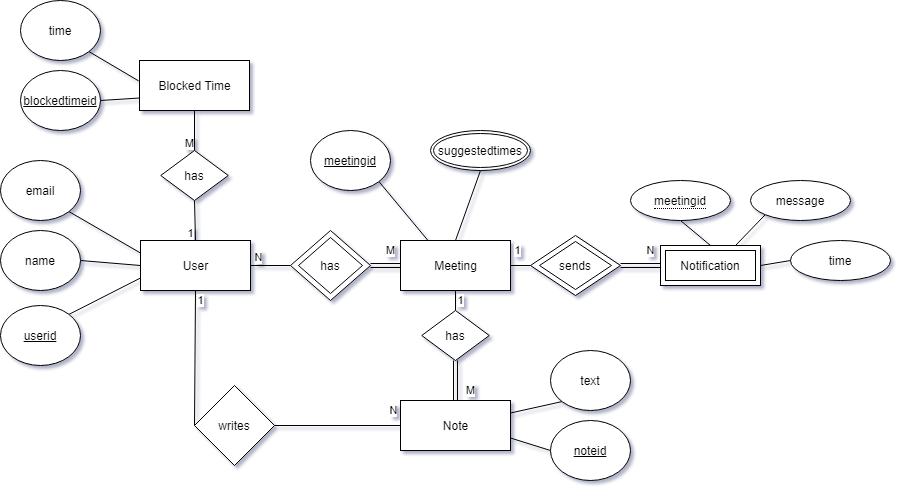

The diagram above was exported from draw.io. Its source (the exported page's mxGraphModel, read from the mxfile embedded in the PNG):
<mxGraphModel dx="1235" dy="783" grid="0" gridSize="10" guides="1" tooltips="1" connect="1" arrows="1" fold="1" page="1" pageScale="1" pageWidth="827" pageHeight="1169" math="0" shadow="1">
  <root>
    <mxCell id="OoINfca3nlVE_lNFwjIu-0" />
    <mxCell id="OoINfca3nlVE_lNFwjIu-1" parent="OoINfca3nlVE_lNFwjIu-0" />
    <mxCell id="OoINfca3nlVE_lNFwjIu-2" value="N" style="edgeStyle=none;rounded=0;orthogonalLoop=1;jettySize=auto;html=1;endArrow=none;endFill=0;entryX=0;entryY=0.5;entryDx=0;entryDy=0;" edge="1" parent="OoINfca3nlVE_lNFwjIu-1" source="OoINfca3nlVE_lNFwjIu-6" target="OoINfca3nlVE_lNFwjIu-12">
      <mxGeometry x="-0.6154" y="8" relative="1" as="geometry">
        <mxPoint x="300" y="265" as="targetPoint" />
        <mxPoint as="offset" />
      </mxGeometry>
    </mxCell>
    <mxCell id="OoINfca3nlVE_lNFwjIu-3" style="edgeStyle=none;rounded=0;orthogonalLoop=1;jettySize=auto;html=1;exitX=0;exitY=0.25;exitDx=0;exitDy=0;entryX=1;entryY=1;entryDx=0;entryDy=0;endArrow=none;endFill=0;" edge="1" parent="OoINfca3nlVE_lNFwjIu-1" source="OoINfca3nlVE_lNFwjIu-6" target="OoINfca3nlVE_lNFwjIu-32">
      <mxGeometry relative="1" as="geometry" />
    </mxCell>
    <mxCell id="OoINfca3nlVE_lNFwjIu-4" style="edgeStyle=none;rounded=0;orthogonalLoop=1;jettySize=auto;html=1;exitX=0;exitY=0.5;exitDx=0;exitDy=0;entryX=1;entryY=0.5;entryDx=0;entryDy=0;endArrow=none;endFill=0;" edge="1" parent="OoINfca3nlVE_lNFwjIu-1" source="OoINfca3nlVE_lNFwjIu-6" target="OoINfca3nlVE_lNFwjIu-31">
      <mxGeometry relative="1" as="geometry" />
    </mxCell>
    <mxCell id="OoINfca3nlVE_lNFwjIu-5" style="edgeStyle=none;rounded=0;orthogonalLoop=1;jettySize=auto;html=1;exitX=0;exitY=0.75;exitDx=0;exitDy=0;entryX=1;entryY=0;entryDx=0;entryDy=0;endArrow=none;endFill=0;" edge="1" parent="OoINfca3nlVE_lNFwjIu-1" source="OoINfca3nlVE_lNFwjIu-6" target="OoINfca3nlVE_lNFwjIu-30">
      <mxGeometry relative="1" as="geometry" />
    </mxCell>
    <mxCell id="OoINfca3nlVE_lNFwjIu-6" value="User" style="html=1;" vertex="1" parent="OoINfca3nlVE_lNFwjIu-1">
      <mxGeometry x="140" y="240" width="110" height="50" as="geometry" />
    </mxCell>
    <mxCell id="OoINfca3nlVE_lNFwjIu-7" value="1" style="edgeStyle=none;rounded=0;orthogonalLoop=1;jettySize=auto;html=1;exitX=1;exitY=0.5;exitDx=0;exitDy=0;entryX=0;entryY=0.5;entryDx=0;entryDy=0;endArrow=none;endFill=0;" edge="1" parent="OoINfca3nlVE_lNFwjIu-1" source="OoINfca3nlVE_lNFwjIu-10" target="OoINfca3nlVE_lNFwjIu-22">
      <mxGeometry x="-0.3333" y="15" relative="1" as="geometry">
        <mxPoint x="455" y="320" as="targetPoint" />
        <mxPoint as="offset" />
      </mxGeometry>
    </mxCell>
    <mxCell id="OoINfca3nlVE_lNFwjIu-8" style="edgeStyle=none;rounded=0;orthogonalLoop=1;jettySize=auto;html=1;exitX=0.5;exitY=0;exitDx=0;exitDy=0;entryX=0.5;entryY=1;entryDx=0;entryDy=0;endArrow=none;endFill=0;" edge="1" parent="OoINfca3nlVE_lNFwjIu-1" source="OoINfca3nlVE_lNFwjIu-10" target="OoINfca3nlVE_lNFwjIu-52">
      <mxGeometry relative="1" as="geometry">
        <mxPoint x="481.25" y="190" as="targetPoint" />
      </mxGeometry>
    </mxCell>
    <mxCell id="OoINfca3nlVE_lNFwjIu-9" style="edgeStyle=none;rounded=0;orthogonalLoop=1;jettySize=auto;html=1;exitX=0.25;exitY=0;exitDx=0;exitDy=0;entryX=1;entryY=1;entryDx=0;entryDy=0;endArrow=none;endFill=0;" edge="1" parent="OoINfca3nlVE_lNFwjIu-1" source="OoINfca3nlVE_lNFwjIu-10" target="OoINfca3nlVE_lNFwjIu-39">
      <mxGeometry relative="1" as="geometry" />
    </mxCell>
    <mxCell id="OoINfca3nlVE_lNFwjIu-10" value="Meeting" style="html=1;" vertex="1" parent="OoINfca3nlVE_lNFwjIu-1">
      <mxGeometry x="400" y="240" width="110" height="50" as="geometry" />
    </mxCell>
    <mxCell id="OoINfca3nlVE_lNFwjIu-11" value="" style="group" vertex="1" connectable="0" parent="OoINfca3nlVE_lNFwjIu-1">
      <mxGeometry x="290" y="230" width="80" height="70" as="geometry" />
    </mxCell>
    <mxCell id="OoINfca3nlVE_lNFwjIu-12" value="" style="rhombus;whiteSpace=wrap;html=1;" vertex="1" parent="OoINfca3nlVE_lNFwjIu-11">
      <mxGeometry width="80" height="70" as="geometry" />
    </mxCell>
    <mxCell id="OoINfca3nlVE_lNFwjIu-13" value="has" style="rhombus;whiteSpace=wrap;html=1;" vertex="1" parent="OoINfca3nlVE_lNFwjIu-11">
      <mxGeometry x="8" y="7" width="64" height="56" as="geometry" />
    </mxCell>
    <mxCell id="OoINfca3nlVE_lNFwjIu-14" value="M" style="edgeStyle=none;rounded=0;orthogonalLoop=1;jettySize=auto;html=1;exitX=1;exitY=0.5;exitDx=0;exitDy=0;entryX=0;entryY=0.5;entryDx=0;entryDy=0;endArrow=none;endFill=0;shape=link;" edge="1" parent="OoINfca3nlVE_lNFwjIu-1" source="OoINfca3nlVE_lNFwjIu-12" target="OoINfca3nlVE_lNFwjIu-10">
      <mxGeometry x="0.3333" y="15" relative="1" as="geometry">
        <mxPoint as="offset" />
      </mxGeometry>
    </mxCell>
    <mxCell id="OoINfca3nlVE_lNFwjIu-15" style="rounded=0;orthogonalLoop=1;jettySize=auto;html=1;exitX=1;exitY=0.25;exitDx=0;exitDy=0;entryX=0;entryY=1;entryDx=0;entryDy=0;endArrow=none;endFill=0;" edge="1" parent="OoINfca3nlVE_lNFwjIu-1" source="OoINfca3nlVE_lNFwjIu-17" target="OoINfca3nlVE_lNFwjIu-19">
      <mxGeometry relative="1" as="geometry" />
    </mxCell>
    <mxCell id="OoINfca3nlVE_lNFwjIu-16" style="edgeStyle=none;rounded=0;orthogonalLoop=1;jettySize=auto;html=1;exitX=1;exitY=0.75;exitDx=0;exitDy=0;entryX=0;entryY=0.5;entryDx=0;entryDy=0;endArrow=none;endFill=0;" edge="1" parent="OoINfca3nlVE_lNFwjIu-1" source="OoINfca3nlVE_lNFwjIu-17" target="OoINfca3nlVE_lNFwjIu-49">
      <mxGeometry relative="1" as="geometry" />
    </mxCell>
    <mxCell id="OoINfca3nlVE_lNFwjIu-17" value="Note" style="html=1;" vertex="1" parent="OoINfca3nlVE_lNFwjIu-1">
      <mxGeometry x="400" y="400" width="110" height="50" as="geometry" />
    </mxCell>
    <mxCell id="OoINfca3nlVE_lNFwjIu-18" style="edgeStyle=none;rounded=0;orthogonalLoop=1;jettySize=auto;html=1;exitX=0.5;exitY=0;exitDx=0;exitDy=0;entryX=0.5;entryY=1;entryDx=0;entryDy=0;endArrow=none;endFill=0;" edge="1" parent="OoINfca3nlVE_lNFwjIu-1" source="OoINfca3nlVE_lNFwjIu-46" target="OoINfca3nlVE_lNFwjIu-43">
      <mxGeometry relative="1" as="geometry">
        <mxPoint x="715" y="240" as="sourcePoint" />
      </mxGeometry>
    </mxCell>
    <mxCell id="OoINfca3nlVE_lNFwjIu-19" value="text" style="ellipse;whiteSpace=wrap;html=1;fontStyle=0" vertex="1" parent="OoINfca3nlVE_lNFwjIu-1">
      <mxGeometry x="550" y="350" width="80" height="60" as="geometry" />
    </mxCell>
    <mxCell id="OoINfca3nlVE_lNFwjIu-20" value="N" style="edgeStyle=none;rounded=0;orthogonalLoop=1;jettySize=auto;html=1;exitX=1;exitY=0.5;exitDx=0;exitDy=0;entryX=0;entryY=0.5;entryDx=0;entryDy=0;endArrow=none;endFill=0;shape=link;" edge="1" parent="OoINfca3nlVE_lNFwjIu-1" target="OoINfca3nlVE_lNFwjIu-46" source="OoINfca3nlVE_lNFwjIu-22">
      <mxGeometry x="0.5" y="15" relative="1" as="geometry">
        <mxPoint x="630" y="265" as="sourcePoint" />
        <mxPoint x="660" y="265" as="targetPoint" />
        <mxPoint as="offset" />
      </mxGeometry>
    </mxCell>
    <mxCell id="OoINfca3nlVE_lNFwjIu-21" value="" style="group" vertex="1" connectable="0" parent="OoINfca3nlVE_lNFwjIu-1">
      <mxGeometry x="530" y="235" width="90" height="60" as="geometry" />
    </mxCell>
    <mxCell id="OoINfca3nlVE_lNFwjIu-22" value="" style="rhombus;whiteSpace=wrap;html=1;" vertex="1" parent="OoINfca3nlVE_lNFwjIu-21">
      <mxGeometry width="90" height="60" as="geometry" />
    </mxCell>
    <mxCell id="OoINfca3nlVE_lNFwjIu-23" value="sends" style="rhombus;whiteSpace=wrap;html=1;" vertex="1" parent="OoINfca3nlVE_lNFwjIu-21">
      <mxGeometry x="9" y="6" width="72" height="48" as="geometry" />
    </mxCell>
    <mxCell id="OoINfca3nlVE_lNFwjIu-24" value="writes" style="rhombus;whiteSpace=wrap;html=1;" vertex="1" parent="OoINfca3nlVE_lNFwjIu-1">
      <mxGeometry x="194" y="385" width="80" height="80" as="geometry" />
    </mxCell>
    <mxCell id="OoINfca3nlVE_lNFwjIu-25" value="1" style="edgeStyle=none;rounded=0;orthogonalLoop=1;jettySize=auto;html=1;endArrow=none;endFill=0;entryX=0;entryY=0.5;entryDx=0;entryDy=0;exitX=0.5;exitY=1;exitDx=0;exitDy=0;" edge="1" parent="OoINfca3nlVE_lNFwjIu-1" source="OoINfca3nlVE_lNFwjIu-6" target="OoINfca3nlVE_lNFwjIu-24">
      <mxGeometry x="-0.8524" y="5" relative="1" as="geometry">
        <mxPoint x="310" y="275" as="targetPoint" />
        <mxPoint x="260" y="275" as="sourcePoint" />
        <mxPoint as="offset" />
      </mxGeometry>
    </mxCell>
    <mxCell id="OoINfca3nlVE_lNFwjIu-26" value="N" style="edgeStyle=none;rounded=0;orthogonalLoop=1;jettySize=auto;html=1;endArrow=none;endFill=0;entryX=0;entryY=0.5;entryDx=0;entryDy=0;exitX=1;exitY=0.5;exitDx=0;exitDy=0;" edge="1" parent="OoINfca3nlVE_lNFwjIu-1" source="OoINfca3nlVE_lNFwjIu-24" target="OoINfca3nlVE_lNFwjIu-17">
      <mxGeometry x="0.898" y="15" relative="1" as="geometry">
        <mxPoint x="270" y="390" as="targetPoint" />
        <mxPoint x="205" y="300" as="sourcePoint" />
        <mxPoint as="offset" />
      </mxGeometry>
    </mxCell>
    <mxCell id="OoINfca3nlVE_lNFwjIu-27" value="has" style="rhombus;whiteSpace=wrap;html=1;" vertex="1" parent="OoINfca3nlVE_lNFwjIu-1">
      <mxGeometry x="421.25" y="310" width="67.5" height="50" as="geometry" />
    </mxCell>
    <mxCell id="OoINfca3nlVE_lNFwjIu-28" value="1" style="edgeStyle=none;rounded=0;orthogonalLoop=1;jettySize=auto;html=1;endArrow=none;endFill=0;entryX=0.5;entryY=0;entryDx=0;entryDy=0;exitX=0.5;exitY=1;exitDx=0;exitDy=0;" edge="1" parent="OoINfca3nlVE_lNFwjIu-1" source="OoINfca3nlVE_lNFwjIu-10" target="OoINfca3nlVE_lNFwjIu-27">
      <mxGeometry y="5" relative="1" as="geometry">
        <mxPoint x="410" y="410" as="targetPoint" />
        <mxPoint x="210" y="410" as="sourcePoint" />
        <mxPoint as="offset" />
      </mxGeometry>
    </mxCell>
    <mxCell id="OoINfca3nlVE_lNFwjIu-29" value="M" style="edgeStyle=none;rounded=0;orthogonalLoop=1;jettySize=auto;html=1;endArrow=none;endFill=0;entryX=0.5;entryY=0;entryDx=0;entryDy=0;exitX=0.5;exitY=1;exitDx=0;exitDy=0;shape=link;" edge="1" parent="OoINfca3nlVE_lNFwjIu-1" source="OoINfca3nlVE_lNFwjIu-27" target="OoINfca3nlVE_lNFwjIu-17">
      <mxGeometry x="0.5" y="15" relative="1" as="geometry">
        <mxPoint x="485" y="595" as="targetPoint" />
        <mxPoint x="360" y="445" as="sourcePoint" />
        <mxPoint as="offset" />
      </mxGeometry>
    </mxCell>
    <mxCell id="OoINfca3nlVE_lNFwjIu-30" value="userid" style="ellipse;whiteSpace=wrap;html=1;fontStyle=4" vertex="1" parent="OoINfca3nlVE_lNFwjIu-1">
      <mxGeometry y="305" width="80" height="60" as="geometry" />
    </mxCell>
    <mxCell id="OoINfca3nlVE_lNFwjIu-31" value="name" style="ellipse;whiteSpace=wrap;html=1;fontStyle=0" vertex="1" parent="OoINfca3nlVE_lNFwjIu-1">
      <mxGeometry y="230" width="80" height="60" as="geometry" />
    </mxCell>
    <mxCell id="OoINfca3nlVE_lNFwjIu-32" value="email" style="ellipse;whiteSpace=wrap;html=1;fontStyle=0" vertex="1" parent="OoINfca3nlVE_lNFwjIu-1">
      <mxGeometry y="160" width="80" height="60" as="geometry" />
    </mxCell>
    <mxCell id="OoINfca3nlVE_lNFwjIu-33" value="1" style="edgeStyle=none;rounded=0;orthogonalLoop=1;jettySize=auto;html=1;endArrow=none;endFill=0;exitX=0.5;exitY=0;exitDx=0;exitDy=0;entryX=0.5;entryY=1;entryDx=0;entryDy=0;" edge="1" parent="OoINfca3nlVE_lNFwjIu-1" source="OoINfca3nlVE_lNFwjIu-6" target="OoINfca3nlVE_lNFwjIu-34">
      <mxGeometry x="-0.6667" y="5" relative="1" as="geometry">
        <mxPoint x="195" y="180" as="targetPoint" />
        <mxPoint x="205" y="300" as="sourcePoint" />
        <mxPoint as="offset" />
      </mxGeometry>
    </mxCell>
    <mxCell id="OoINfca3nlVE_lNFwjIu-34" value="has" style="rhombus;whiteSpace=wrap;html=1;" vertex="1" parent="OoINfca3nlVE_lNFwjIu-1">
      <mxGeometry x="160.25" y="150" width="67.5" height="50" as="geometry" />
    </mxCell>
    <mxCell id="OoINfca3nlVE_lNFwjIu-35" style="edgeStyle=none;rounded=0;orthogonalLoop=1;jettySize=auto;html=1;exitX=0;exitY=0.75;exitDx=0;exitDy=0;entryX=1;entryY=0.5;entryDx=0;entryDy=0;endArrow=none;endFill=0;" edge="1" parent="OoINfca3nlVE_lNFwjIu-1" source="OoINfca3nlVE_lNFwjIu-37" target="OoINfca3nlVE_lNFwjIu-50">
      <mxGeometry relative="1" as="geometry" />
    </mxCell>
    <mxCell id="OoINfca3nlVE_lNFwjIu-36" style="edgeStyle=none;rounded=0;orthogonalLoop=1;jettySize=auto;html=1;exitX=-0.008;exitY=0.408;exitDx=0;exitDy=0;entryX=1;entryY=1;entryDx=0;entryDy=0;endArrow=none;endFill=0;exitPerimeter=0;" edge="1" parent="OoINfca3nlVE_lNFwjIu-1" source="OoINfca3nlVE_lNFwjIu-37" target="OoINfca3nlVE_lNFwjIu-51">
      <mxGeometry relative="1" as="geometry" />
    </mxCell>
    <mxCell id="OoINfca3nlVE_lNFwjIu-37" value="Blocked Time" style="html=1;" vertex="1" parent="OoINfca3nlVE_lNFwjIu-1">
      <mxGeometry x="139" y="60" width="110" height="50" as="geometry" />
    </mxCell>
    <mxCell id="OoINfca3nlVE_lNFwjIu-38" value="M" style="edgeStyle=none;rounded=0;orthogonalLoop=1;jettySize=auto;html=1;endArrow=none;endFill=0;entryX=0.5;entryY=1;entryDx=0;entryDy=0;exitX=0.5;exitY=0;exitDx=0;exitDy=0;" edge="1" parent="OoINfca3nlVE_lNFwjIu-1" source="OoINfca3nlVE_lNFwjIu-34" target="OoINfca3nlVE_lNFwjIu-37">
      <mxGeometry x="-0.6667" y="5" relative="1" as="geometry">
        <mxPoint x="213.75" y="170" as="targetPoint" />
        <mxPoint x="204" y="110" as="sourcePoint" />
        <mxPoint as="offset" />
      </mxGeometry>
    </mxCell>
    <mxCell id="OoINfca3nlVE_lNFwjIu-39" value="meetingid" style="ellipse;whiteSpace=wrap;html=1;fontStyle=4" vertex="1" parent="OoINfca3nlVE_lNFwjIu-1">
      <mxGeometry x="310" y="130" width="80" height="60" as="geometry" />
    </mxCell>
    <mxCell id="OoINfca3nlVE_lNFwjIu-43" value="&lt;span style=&quot;border-bottom: 1px dotted&quot;&gt;meetingid&lt;/span&gt;" style="ellipse;whiteSpace=wrap;html=1;align=center;" vertex="1" parent="OoINfca3nlVE_lNFwjIu-1">
      <mxGeometry x="630" y="180" width="100" height="40" as="geometry" />
    </mxCell>
    <mxCell id="OoINfca3nlVE_lNFwjIu-44" style="edgeStyle=none;rounded=0;orthogonalLoop=1;jettySize=auto;html=1;exitX=0.75;exitY=0;exitDx=0;exitDy=0;entryX=0;entryY=1;entryDx=0;entryDy=0;endArrow=none;endFill=0;" edge="1" parent="OoINfca3nlVE_lNFwjIu-1" source="OoINfca3nlVE_lNFwjIu-46" target="OoINfca3nlVE_lNFwjIu-48">
      <mxGeometry relative="1" as="geometry" />
    </mxCell>
    <mxCell id="OoINfca3nlVE_lNFwjIu-45" style="edgeStyle=none;rounded=0;orthogonalLoop=1;jettySize=auto;html=1;exitX=1;exitY=0.5;exitDx=0;exitDy=0;entryX=0;entryY=0.5;entryDx=0;entryDy=0;endArrow=none;endFill=0;" edge="1" parent="OoINfca3nlVE_lNFwjIu-1" source="OoINfca3nlVE_lNFwjIu-46" target="OoINfca3nlVE_lNFwjIu-47">
      <mxGeometry relative="1" as="geometry" />
    </mxCell>
    <mxCell id="OoINfca3nlVE_lNFwjIu-46" value="Notification" style="shape=ext;margin=3;double=1;whiteSpace=wrap;html=1;align=center;" vertex="1" parent="OoINfca3nlVE_lNFwjIu-1">
      <mxGeometry x="660" y="245" width="100" height="40" as="geometry" />
    </mxCell>
    <mxCell id="OoINfca3nlVE_lNFwjIu-47" value="time" style="ellipse;whiteSpace=wrap;html=1;align=center;" vertex="1" parent="OoINfca3nlVE_lNFwjIu-1">
      <mxGeometry x="790" y="240" width="100" height="40" as="geometry" />
    </mxCell>
    <mxCell id="OoINfca3nlVE_lNFwjIu-48" value="message" style="ellipse;whiteSpace=wrap;html=1;align=center;" vertex="1" parent="OoINfca3nlVE_lNFwjIu-1">
      <mxGeometry x="750" y="180" width="100" height="40" as="geometry" />
    </mxCell>
    <mxCell id="OoINfca3nlVE_lNFwjIu-49" value="&lt;u&gt;noteid&lt;/u&gt;" style="ellipse;whiteSpace=wrap;html=1;fontStyle=0" vertex="1" parent="OoINfca3nlVE_lNFwjIu-1">
      <mxGeometry x="550" y="420" width="80" height="60" as="geometry" />
    </mxCell>
    <mxCell id="OoINfca3nlVE_lNFwjIu-50" value="&lt;u&gt;blockedtimeid&lt;/u&gt;" style="ellipse;whiteSpace=wrap;html=1;fontStyle=0" vertex="1" parent="OoINfca3nlVE_lNFwjIu-1">
      <mxGeometry x="20" y="70" width="80" height="60" as="geometry" />
    </mxCell>
    <mxCell id="OoINfca3nlVE_lNFwjIu-51" value="time" style="ellipse;whiteSpace=wrap;html=1;fontStyle=0" vertex="1" parent="OoINfca3nlVE_lNFwjIu-1">
      <mxGeometry x="20" width="80" height="60" as="geometry" />
    </mxCell>
    <mxCell id="OoINfca3nlVE_lNFwjIu-52" value="suggestedtimes" style="ellipse;shape=doubleEllipse;margin=3;whiteSpace=wrap;html=1;align=center;" vertex="1" parent="OoINfca3nlVE_lNFwjIu-1">
      <mxGeometry x="430" y="130" width="100" height="40" as="geometry" />
    </mxCell>
  </root>
</mxGraphModel>